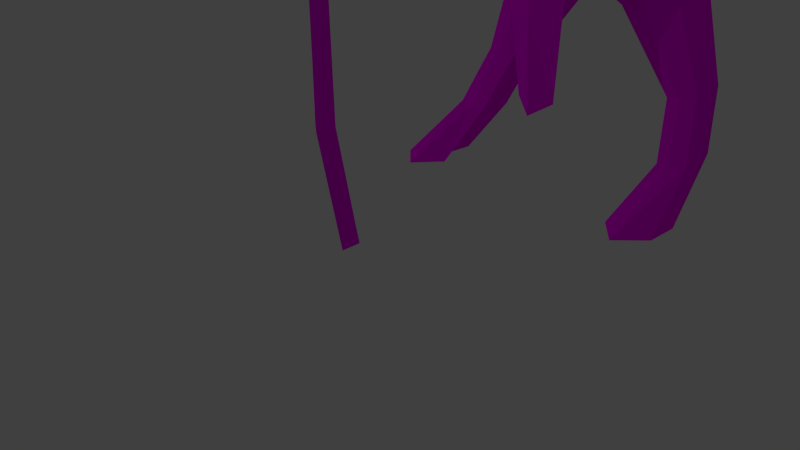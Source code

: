 # Source: worf.blend  (saved by Blender 2.75.0; exported with 4.5.12 LTS)
import bpy
from mathutils import Matrix  # noqa: F401  (used for matrix-valued properties, if any)

bpy.ops.wm.read_factory_settings(use_empty=True)
scene = bpy.context.scene
scene.name = 'Scene'

# ---- collections
col_collection_1 = bpy.data.collections.new('Collection 1'); scene.collection.children.link(col_collection_1)

# ---- images (referenced by path relative to the original .blend; pixels are not part of the script)
import os
ASSET_DIR = os.environ.get("B2B_ASSET_DIR", "")  # directory of the original .blend (textures are referenced by path, not embedded)
HERE = os.path.dirname(os.path.abspath(__file__))  # packed textures are extracted next to this script under _unpacked/

def load_image(name, relpath, width, height, colorspace="sRGB"):
    """Load a texture the original file referenced (path relative to the .blend, or extracted next to this script)."""
    p = next((c for c in (os.path.join(HERE, relpath), os.path.join(ASSET_DIR, relpath)) if relpath and os.path.exists(c)), "")
    if p:
        img = bpy.data.images.load(p, check_existing=True)
        img.name = name
    else:  # same state as the original file: an image datablock whose file is absent (Cycles renders it pink)
        img = bpy.data.images.new(name, width, height)
        img.source = "FILE"
        img.filepath = "//" + (relpath or name)
    img.colorspace_settings.name = colorspace
    return img
img_worf_psd = load_image('worf.psd', 'worf.psd', 1024, 1024, 'sRGB')

# ---- materials (node trees are filled in below, after node groups)
mat_material = bpy.data.materials.new('Material')
mat_material.alpha_threshold = 0.0
mat_material.roughness = 0.5
mat_material.line_color = (0.0, 0.0, 0.0, 1.0)

# ---- material node trees
mat_material.use_nodes = True; mat_material.node_tree.nodes.clear()
_N = mat_material.node_tree.nodes; _L = mat_material.node_tree.links
n0 = _N.new('ShaderNodeOutputMaterial'); n0.name = 'Material Output'; n0.location = (300, 300)
n1 = _N.new('ShaderNodeBsdfDiffuse'); n1.name = 'Diffuse BSDF'; n1.location = (10, 300)
n2 = _N.new('ShaderNodeTexImage'); n2.name = 'Image Texture'; n2.location = (-180, 300)
n2.width = 140
n2.image = img_worf_psd
_L.new(n1.outputs[0], n0.inputs[0])
_L.new(n2.outputs[0], n1.inputs[0])
n0.is_active_output = True

# ---- world
world_world = bpy.data.worlds.new('World'); scene.world = world_world
world_world.color = (0.05088, 0.05088, 0.05088)
world_world.use_sun_shadow = False
world_world.sun_shadow_jitter_overblur = 0.0
world_world.cycles.sampling_method = 'MANUAL'
world_world.cycles.sample_map_resolution = 256

# ---- cameras
cam_camera = bpy.data.cameras.new('Camera')
cam_camera.clip_end = 100.0
cam_camera.lens = 35.0
cam_camera.sensor_width = 32.0
cam_camera.sensor_height = 18.0
cam_camera.ortho_scale = 7.314
cam_camera.dof.focus_distance = 0.0

# ---- lights
light_lamp_003 = bpy.data.lights.new('Lamp.003', 'POINT')
light_lamp_003.transmission_factor = 0.0
light_lamp_003.cutoff_distance = 30.0
light_lamp_003.energy = 100.0
light_lamp_003.shadow_buffer_clip_start = 1.001
light_lamp_003.shadow_soft_size = 0.1
light_lamp_003.shadow_maximum_resolution = 0.006
light_lamp_003.use_absolute_resolution = True
light_lamp_003.cycles.use_multiple_importance_sampling = False
light_lamp_002 = bpy.data.lights.new('Lamp.002', 'POINT')
light_lamp_002.transmission_factor = 0.0
light_lamp_002.cutoff_distance = 30.0
light_lamp_002.energy = 100.0
light_lamp_002.shadow_buffer_clip_start = 1.001
light_lamp_002.shadow_soft_size = 0.1
light_lamp_002.shadow_maximum_resolution = 0.006
light_lamp_002.use_absolute_resolution = True
light_lamp_002.cycles.use_multiple_importance_sampling = False
light_lamp_001 = bpy.data.lights.new('Lamp.001', 'POINT')
light_lamp_001.transmission_factor = 0.0
light_lamp_001.cutoff_distance = 30.0
light_lamp_001.energy = 100.0
light_lamp_001.shadow_buffer_clip_start = 1.001
light_lamp_001.shadow_soft_size = 0.1
light_lamp_001.shadow_maximum_resolution = 0.006
light_lamp_001.use_absolute_resolution = True
light_lamp_001.cycles.use_multiple_importance_sampling = False
light_lamp = bpy.data.lights.new('Lamp', 'POINT')
light_lamp.transmission_factor = 0.0
light_lamp.cutoff_distance = 30.0
light_lamp.energy = 100.0
light_lamp.shadow_buffer_clip_start = 1.001
light_lamp.shadow_soft_size = 0.1
light_lamp.shadow_maximum_resolution = 0.006
light_lamp.use_absolute_resolution = True
light_lamp.cycles.use_multiple_importance_sampling = False

# ---- meshes
me_cube = bpy.data.meshes.new('Cube')
me_cube.from_pydata([(0.7674, 2.571, -1.232), (0.188, 1.296, -1.551), (0.5241, 2.308, -0.4806), (0.2052, 1.141, -1.266), (1.16e-08, 2.362, -1.906), (1.49e-08, 1.146, -1.632), (2.508e-07, 2.092, -0.1783), (-4.619e-07, 0.9222, -1.22), (2.157, 3.673, -9.515), (0.7103, 3.062, -0.4856), (1.717, 3.655, -9.515), (1.103e-08, 3.132, -0.1585), (0.8153, 3.192, -1.283), (0.9266, 3.815, -0.9341), (0.0, 2.466, -1.966), (4.988e-17, 4.305, -0.6466), (1.398, 3.329, -1.68), (1.419, 4.14, -1.514), (0.0, 2.452, -2.626), (0.0, 4.917, -1.752), (0.4297, 2.485, -1.703), (0.07229, 1.229, -1.6), (0.2702, 2.185, -0.278), (0.1057, 0.9882, -1.214), (0.5169, 2.712, -1.699), (1.889, 2.468, -9.515), (0.3633, 3.142, -0.2212), (0.4714, 4.143, -0.7321), (1.169, 2.779, -2.261), (0.7725, 4.757, -1.894), (1.977, 3.499, -1.924), (1.934, 3.133, -2.345), (0.0, 2.568, -3.393), (2.009, 4.043, -1.86), (1.827, 4.341, -2.09), (0.9055, 2.856, -3.272), (1.813, 3.253, -2.746), (2.673e-09, 3.009, -4.576), (0.4717, 3.348, -4.489), (1.129, 3.476, -3.652), (1.773, 3.524, -2.998), (1.151, 4.658, -2.84), (0.8013, 3.764, -4.439), (1.618, 4.355, -2.439), (1.718, 4.096, -2.932), (1.304, 4.099, -3.427), (-6.598e-09, 2.991, -5.515), (0.5886, 3.166, -5.447), (0.9163, 3.46, -5.335), (0.0, 5.245, -3.708), (1.005, 4.268, -4.204), (1.046, 4.007, -5.099), (0.3054, 5.181, -3.67), (0.8296, 4.858, -3.814), (0.654, 2.336, -1.021), (-1.485e-08, 4.623, -5.241), (0.3037, 4.57, -5.214), (0.7648, 4.412, -5.19), (0.2347, 1.158, -1.381), (-2.235e-07, 0.9526, -1.459), (3.352, 3.393, -2.939), (3.195, 3.209, -3.067), (3.421, 3.909, -2.898), (0.1243, 1.014, -1.41), (3.574, 4.203, -3.117), (3.018, 3.207, -3.324), (2.885, 3.519, -3.432), (3.558, 4.336, -3.366), (3.277, 4.07, -3.518), (3.722, 3.529, -3.205), (3.561, 3.356, -3.347), (3.834, 3.836, -3.129), (3.868, 4.073, -3.277), (3.408, 3.354, -3.585), (3.369, 3.582, -3.741), (3.789, 4.179, -3.562), (3.662, 3.985, -3.725), (4.185, 3.541, -3.314), (3.915, 3.361, -3.516), (4.263, 3.846, -3.267), (4.189, 4.104, -3.528), (3.707, 3.329, -3.877), (3.677, 3.473, -4.143), (4.097, 4.171, -3.874), (3.949, 3.989, -4.02), (5.195, 3.32, -4.366), (5.082, 3.12, -4.493), (5.281, 3.609, -4.347), (5.276, 3.703, -4.505), (4.989, 3.168, -4.629), (4.956, 3.29, -4.678), (5.251, 3.691, -4.656), (5.144, 3.533, -4.743), (2.286, 3.471, -3.154), (2.325, 4.168, -3.09), (2.764, 4.357, -2.541), (2.695, 4.005, -2.307), (2.666, 4.492, -2.861), (2.361, 2.987, -2.89), (2.634, 3.37, -2.362), (2.448, 3.028, -2.589), (0.3494, 1.794, -1.441), (0.3534, 1.68, -0.966), (-2.268e-07, 1.642, -0.8072), (1.16e-08, 1.757, -1.587), (0.2073, 1.767, -1.531), (0.2124, 1.644, -0.8559), (0.3935, 1.733, -1.187), (0.6525, 2.489, -0.8875), (0.7978, 2.245, 0.2903), (0.3649, 2.267, -0.3042), (0.6592, 2.115, 0.3179), (0.2658, 2.406, -0.3355), (0.6536, 2.162, 0.4075), (0.7854, 2.515, -0.2872), (0.5136, 2.305, 0.01299), (0.4639, 2.432, 0.08696), (5.294, 3.233, -4.475), (5.178, 3.061, -4.595), (5.438, 3.61, -4.432), (5.394, 3.743, -4.591), (5.088, 3.036, -4.714), (5.055, 3.221, -4.764), (5.387, 3.735, -4.742), (5.253, 3.489, -4.829), (0.569, 5.172, -6.877), (1.034, 4.038, -6.786), (-1.077e-08, 4.033, -6.439), (0.1529, 3.968, -6.33), (0.101, 4.718, -5.905), (-1.556e-08, 4.682, -5.906), (-4.842e-09, 3.393, -6.474), (0.2624, 3.393, -6.378), (0.3861, 3.239, -5.938), (-5.357e-09, 3.151, -5.968), (1.186, 2.926, -1.885), (2.485, 3.07, -2.533), (1.337, 3.395, -1.141), (2.911, 3.421, -2.059), (1.337, 4.217, -1.076), (2.866, 4.101, -1.994), (1.105, 4.647, -1.777), (2.507, 4.583, -2.695), (1.306, 5.192, -6.471), (0.3371, 3.968, -6.342), (0.6223, 3.239, -5.984), (0.4282, 3.393, -6.319), (0.2261, 4.672, -6.026), (1.411, 4.909, -8.134), (1.425, 4.229, -6.626), (1.465, 4.695, -6.424), (0.5691, 4.564, -6.92), (-1.49e-08, 6.096, -4.608), (0.6335, 4.158, -6.892), (0.1833, 4.644, -5.541), (0.9613, 5.302, -6.736), (0.4089, 4.648, -5.562), (1.647, 4.236, -8.051), (1.804, 5.015, -7.988), (1.873, 4.312, -7.996), (1.896, 4.665, -7.938), (1.379, 4.521, -8.14), (1.416, 4.321, -8.099), (1.606, 5.066, -8.107), (2.279, 2.85, -9.515), (2.288, 3.364, -9.515), (1.746, 3.288, -9.515), (1.532, 2.887, -9.515), (1.894, 3.761, -9.515), (1.859, 3.807, -8.885), (1.629, 3.892, -8.912), (1.818, 4.637, -8.917), (2.016, 4.586, -8.848), (2.108, 4.236, -8.819), (2.085, 3.883, -8.852), (1.623, 4.48, -8.933), (1.591, 4.092, -8.936), (1.963, 3.157, -9.515), (5.736, 3.173, -4.837), (5.476, 2.981, -5.003), (5.785, 3.645, -4.775), (5.684, 3.809, -4.948), (5.321, 3.004, -5.161), (5.234, 3.189, -5.276), (5.616, 3.737, -5.087), (5.503, 3.452, -5.174), (5.813, 3.21, -5.035), (5.604, 3.04, -5.128), (5.876, 3.568, -4.964), (5.8, 3.713, -5.183), (5.574, 3.027, -5.261), (5.397, 3.175, -5.326), (5.698, 3.666, -5.252), (5.571, 3.422, -5.332), (5.723, 3.273, -5.247), (0.1054, 6.009, -4.642), (0.07785, 5.87, -4.649), (-1.49e-08, 5.889, -4.614), (-1.49e-08, 5.604, -4.984), (0.1399, 5.591, -5.023), (0.1488, 5.739, -5.2), (-1.461e-08, 5.769, -5.208), (-1.556e-08, 5.112, -5.507), (0.1678, 5.089, -5.485), (0.1487, 5.037, -5.214), (-1.556e-08, 4.667, -5.562), (-1.485e-08, 5.067, -5.186), (0.3144, 3.166, -8.187), (-6.598e-09, 2.991, -8.393), (0.4515, 3.061, -6.817), (-6.598e-09, 2.886, -6.954), (0.0568, -0.446, -9.212), (3.356e-07, -1.583, -3.89), (0.0568, -0.2832, -9.212), (0.0568, -1.527, -3.79), (2.198e-05, -1.499, -2.613), (-9.313e-09, -0.2282, -9.274), (0.05683, -1.443, -2.686), (-9.313e-09, -0.5088, -9.274), (2.198e-05, -0.7243, -2.786), (0.1386, -0.7008, -2.851), (0.1386, -0.9871, -2.905), (2.198e-05, -1.005, -2.853), (0.1386, -0.9943, -3.351), (0.0568, -0.8762, -3.434), (0.1386, -0.6421, -3.287), (0.0568, -0.7712, -3.409), (3.316e-07, -0.6498, -3.355), (0.0, -0.7177, -3.397), (0.0568, -0.6117, -4.883), (0.0, -0.9374, -3.449), (3.316e-07, -1.031, -3.433), (2.198e-05, -0.4979, -2.645), (0.05683, -0.5284, -2.744), (3.316e-07, -0.3593, -3.366), (0.0568, -0.4009, -3.322), (0.0568, -0.7437, -4.883), (0.0, -0.8065, -4.911), (0.0, -0.5567, -4.911), (0.09236, -0.6035, -7.597), (0.09236, -0.7509, -7.597), (-9.313e-09, -0.8137, -7.642), (-9.313e-09, -0.5485, -7.642)], [], [(107, 102, 3, 58), (26, 9, 13, 27), (63, 23, 7, 59), (106, 103, 7, 23), (105, 21, 5, 104), (175, 171, 168, 10), (22, 2, 9, 26), (174, 169, 25, 164), (98, 93, 66, 65), (94, 97, 67, 68), (27, 13, 17, 29), (99, 100, 61, 60), (24, 14, 18, 28), (12, 24, 28, 16), (15, 27, 29, 19), (170, 176, 166, 167), (6, 22, 26, 11), (176, 175, 10, 166), (101, 1, 21, 105), (102, 106, 23, 3), (58, 3, 23, 63), (11, 26, 27, 15), (16, 28, 31, 30), (31, 28, 35, 36), (0, 20, 24, 12), (17, 33, 34, 29), (28, 18, 32, 35), (35, 32, 37, 38), (36, 35, 39, 40), (44, 45, 41, 43), (39, 35, 38, 42), (43, 41, 29, 34), (40, 39, 45, 44), (42, 38, 47, 48), (38, 37, 46, 47), (42, 48, 51, 50), (19, 29, 52, 49), (39, 42, 50, 45), (29, 41, 53, 52), (53, 41, 45, 50), (171, 172, 8, 168), (49, 52, 56, 55), (52, 53, 57, 56), (53, 50, 51, 57), (1, 58, 63, 21), (97, 95, 64, 67), (169, 170, 167, 25), (95, 96, 62, 64), (21, 63, 59, 5), (101, 107, 58, 1), (13, 12, 16, 17), (93, 94, 68, 66), (17, 16, 30, 33), (96, 99, 60, 62), (100, 98, 65, 61), (66, 68, 76, 74), (65, 66, 74, 73), (67, 64, 72, 75), (68, 67, 75, 76), (62, 60, 69, 71), (61, 65, 73, 70), (60, 61, 70, 69), (64, 62, 71, 72), (74, 76, 84, 82), (71, 69, 77, 79), (73, 74, 82, 81), (69, 70, 78, 77), (75, 72, 80, 83), (70, 73, 81, 78), (76, 75, 83, 84), (72, 71, 79, 80), (80, 79, 87, 88), (82, 84, 92, 90), (79, 77, 85, 87), (81, 82, 90, 89), (77, 78, 86, 85), (83, 80, 88, 91), (78, 81, 89, 86), (84, 83, 91, 92), (31, 36, 98, 100), (33, 30, 99, 96), (40, 44, 94, 93), (34, 33, 96, 95), (43, 34, 95, 97), (30, 31, 100, 99), (44, 43, 97, 94), (36, 40, 93, 98), (0, 54, 107, 101), (2, 22, 106, 102), (0, 101, 105, 20), (20, 105, 104, 4), (22, 6, 103, 106), (54, 2, 102, 107), (114, 109, 111, 115), (115, 111, 113, 116), (116, 113, 109, 114), (111, 109, 113), (112, 116, 114, 108), (110, 115, 116, 112), (108, 114, 115, 110), (86, 89, 121, 118), (92, 91, 123, 124), (88, 87, 119, 120), (90, 92, 124, 122), (87, 85, 117, 119), (89, 90, 122, 121), (85, 86, 118, 117), (91, 88, 120, 123), (51, 48, 149, 150), (48, 145, 126, 149), (156, 57, 143, 155), (130, 129, 128, 127), (133, 134, 131, 132), (47, 46, 134, 133), (135, 136, 138, 137), (137, 138, 140, 139), (139, 140, 142, 141), (47, 133, 145, 48), (154, 56, 57, 156), (129, 154, 156, 147), (57, 51, 150, 143), (147, 156, 155, 125), (133, 132, 146, 145), (155, 143, 158, 163), (132, 128, 144, 146), (197, 196, 195, 152), (125, 155, 163, 148), (146, 144, 151, 153), (145, 146, 153, 126), (132, 131, 127, 128), (128, 129, 147, 144), (144, 147, 125, 151), (143, 150, 160, 158), (153, 151, 161, 162), (151, 125, 148, 161), (126, 153, 162, 157), (150, 149, 159, 160), (149, 126, 157, 159), (172, 173, 165, 8), (20, 4, 14, 24), (2, 54, 0, 9), (9, 0, 12, 13), (173, 174, 164, 165), (160, 159, 174, 173), (158, 160, 173, 172), (157, 162, 170, 169), (163, 158, 172, 171), (161, 148, 175, 176), (162, 161, 176, 170), (159, 157, 169, 174), (148, 163, 171, 175), (177, 166, 10, 168), (25, 167, 166, 177), (164, 25, 177, 165), (165, 177, 168, 8), (120, 119, 180, 181), (122, 124, 185, 183), (119, 117, 178, 180), (121, 122, 183, 182), (117, 118, 179, 178), (123, 120, 181, 184), (118, 121, 182, 179), (124, 123, 184, 185), (183, 185, 193, 191), (180, 178, 186, 188), (182, 183, 191, 190), (178, 179, 187, 186), (184, 181, 189, 192), (179, 182, 190, 187), (185, 184, 192, 193), (181, 180, 188, 189), (187, 190, 194, 186), (190, 191, 193, 194), (194, 193, 192, 189), (186, 194, 189, 188), (198, 199, 196, 197), (199, 200, 195, 196), (200, 201, 152, 195), (203, 202, 201, 200), (204, 203, 200, 199), (206, 204, 199, 198), (55, 56, 204, 206), (56, 154, 203, 204), (129, 130, 205, 154), (154, 205, 202, 203), (210, 209, 207, 208), (46, 47, 209, 210), (240, 241, 218, 211), (218, 216, 213, 211), (212, 214, 217, 215), (223, 221, 217, 214), (221, 220, 219, 222), (239, 240, 211, 213), (242, 239, 213, 216), (219, 220, 233, 232), (228, 226, 229, 238), (227, 225, 226, 228), (225, 223, 224, 226), (223, 231, 230, 224), (223, 225, 220, 221), (231, 223, 214, 212), (224, 230, 237, 236), (221, 222, 215, 217), (235, 234, 232, 233), (225, 227, 234, 235), (220, 225, 235, 233), (226, 224, 236, 229), (238, 229, 239, 242), (229, 236, 240, 239), (236, 237, 241, 240)])
_uv = me_cube.uv_layers.new(name='UVMap')
_uv.uv.foreach_set('vector', [0.8628, 0.1125, 0.8393, 0.1239, 0.8187, 0.06474, 0.831, 0.05747, 0.8694, 0.2735, 0.9029, 0.2444, 0.9732, 0.2816, 0.9485, 0.3381, 0.8181, 0.03638, 0.8014, 0.04949, 0.7905, 0.03585, 0.8102, 0.01853, 0.8165, 0.1252, 0.7917, 0.1178, 0.7905, 0.03585, 0.8014, 0.04949, 0.8945, 0.07286, 0.8458, 0.03051, 0.8384, 0.01513, 0.8925, 0.04427, 0.4132, 0.09262, 0.4051, 0.1191, 0.3172, 0.05825, 0.3216, 0.03689, 0.8172, 0.2009, 0.8528, 0.1999, 0.9029, 0.2444, 0.8694, 0.2735, 0.3191, 0.1606, 0.3011, 0.1797, 0.1719, 0.09782, 0.2113, 0.08264, 0.8466, 0.5321, 0.8959, 0.5477, 0.885, 0.611, 0.8438, 0.6018, 0.6023, 0.5243, 0.6454, 0.5334, 0.6593, 0.6267, 0.6188, 0.6303, 0.1292, 0.7516, 0.1418, 0.695, 0.2188, 0.6834, 0.2587, 0.769, 0.7719, 0.5117, 0.8156, 0.5178, 0.8066, 0.5945, 0.7746, 0.5967, 0.0709, 0.5764, 0.01824, 0.5452, 0.02387, 0.4815, 0.13, 0.5216, 0.1105, 0.6316, 0.0709, 0.5764, 0.13, 0.5216, 0.1732, 0.5991, 0.1157, 0.7992, 0.1292, 0.7516, 0.2587, 0.769, 0.2341, 0.8338, 0.2941, 0.2067, 0.2968, 0.2346, 0.193, 0.1743, 0.1807, 0.1397, 0.7857, 0.1979, 0.8172, 0.2009, 0.8694, 0.2735, 0.8348, 0.2888, 0.2968, 0.2346, 0.3059, 0.2791, 0.2097, 0.2115, 0.193, 0.1743, 0.8865, 0.09498, 0.851, 0.05088, 0.8458, 0.03051, 0.8945, 0.07286, 0.8393, 0.1239, 0.8165, 0.1252, 0.8014, 0.04949, 0.8187, 0.06474, 0.831, 0.05747, 0.8187, 0.06474, 0.8014, 0.04949, 0.8181, 0.03638, 0.8348, 0.2888, 0.8694, 0.2735, 0.9485, 0.3381, 0.9211, 0.38, 0.1732, 0.5991, 0.13, 0.5216, 0.2195, 0.5255, 0.2355, 0.5772, 0.2195, 0.5255, 0.13, 0.5216, 0.116, 0.4264, 0.2171, 0.4832, 0.9248, 0.1744, 0.9441, 0.1164, 0.9649, 0.1324, 0.9658, 0.2054, 0.2188, 0.6834, 0.2684, 0.6195, 0.2927, 0.652, 0.2587, 0.769, 0.13, 0.5216, 0.02387, 0.4815, 0.03328, 0.4069, 0.116, 0.4264, 0.116, 0.4264, 0.03328, 0.4069, 0.05054, 0.2832, 0.1074, 0.2924, 0.2171, 0.4832, 0.116, 0.4264, 0.1729, 0.3775, 0.2316, 0.4498, 0.3791, 0.657, 0.4297, 0.6945, 0.3483, 0.747, 0.3263, 0.6735, 0.1729, 0.3775, 0.116, 0.4264, 0.1074, 0.2924, 0.1647, 0.2841, 0.3263, 0.6735, 0.3483, 0.747, 0.2587, 0.769, 0.2927, 0.652, 0.2316, 0.4498, 0.1729, 0.3775, 0.2486, 0.3686, 0.2803, 0.4223, 0.1647, 0.2841, 0.1074, 0.2924, 0.08911, 0.1856, 0.1329, 0.1877, 0.1074, 0.2924, 0.05054, 0.2832, 0.02857, 0.1931, 0.08911, 0.1856, 0.1647, 0.2841, 0.1329, 0.1877, 0.189, 0.205, 0.228, 0.2886, 0.2341, 0.8338, 0.2587, 0.769, 0.4194, 0.8375, 0.422, 0.8708, 0.1729, 0.3775, 0.1647, 0.2841, 0.228, 0.2886, 0.2486, 0.3686, 0.2587, 0.769, 0.3483, 0.747, 0.4419, 0.7862, 0.4194, 0.8375, 0.4419, 0.7862, 0.3483, 0.747, 0.4297, 0.6945, 0.4977, 0.7417, 0.4051, 0.1191, 0.3916, 0.1404, 0.2928, 0.07754, 0.3172, 0.05825, 0.422, 0.8708, 0.4194, 0.8375, 0.58, 0.8402, 0.5807, 0.8699, 0.4194, 0.8375, 0.4419, 0.7862, 0.583, 0.7927, 0.58, 0.8402, 0.4419, 0.7862, 0.4977, 0.7417, 0.5881, 0.7443, 0.583, 0.7927, 0.851, 0.05088, 0.831, 0.05747, 0.8181, 0.03638, 0.8458, 0.03051, 0.6454, 0.5334, 0.6809, 0.5244, 0.6892, 0.6135, 0.6593, 0.6267, 0.3011, 0.1797, 0.2941, 0.2067, 0.1807, 0.1397, 0.1719, 0.09782, 0.6809, 0.5244, 0.7183, 0.5081, 0.7252, 0.5929, 0.6892, 0.6135, 0.8458, 0.03051, 0.8181, 0.03638, 0.8102, 0.01853, 0.8384, 0.01513, 0.8865, 0.09498, 0.8628, 0.1125, 0.831, 0.05747, 0.851, 0.05088, 0.1418, 0.695, 0.1105, 0.6316, 0.1732, 0.5991, 0.2188, 0.6834, 0.8959, 0.5477, 0.9574, 0.5659, 0.9166, 0.6663, 0.885, 0.611, 0.2188, 0.6834, 0.1732, 0.5991, 0.2355, 0.5772, 0.2684, 0.6195, 0.7183, 0.5081, 0.7719, 0.5117, 0.7746, 0.5967, 0.7252, 0.5929, 0.8156, 0.5178, 0.8466, 0.5321, 0.8438, 0.6018, 0.8066, 0.5945, 0.885, 0.611, 0.9166, 0.6663, 0.9012, 0.7083, 0.8642, 0.675, 0.8438, 0.6018, 0.885, 0.611, 0.8642, 0.675, 0.8346, 0.6586, 0.6593, 0.6267, 0.6892, 0.6135, 0.6977, 0.6605, 0.6609, 0.6703, 0.6188, 0.6303, 0.6593, 0.6267, 0.6609, 0.6703, 0.6279, 0.6782, 0.7252, 0.5929, 0.7746, 0.5967, 0.7663, 0.6521, 0.7303, 0.652, 0.8066, 0.5945, 0.8438, 0.6018, 0.8346, 0.6586, 0.8004, 0.6513, 0.7746, 0.5967, 0.8066, 0.5945, 0.8004, 0.6513, 0.7663, 0.6521, 0.6892, 0.6135, 0.7252, 0.5929, 0.7303, 0.652, 0.6977, 0.6605, 0.8642, 0.675, 0.9012, 0.7083, 0.8907, 0.7505, 0.8454, 0.7329, 0.7303, 0.652, 0.7663, 0.6521, 0.7534, 0.7094, 0.7237, 0.7077, 0.8346, 0.6586, 0.8642, 0.675, 0.8454, 0.7329, 0.8223, 0.7137, 0.7663, 0.6521, 0.8004, 0.6513, 0.788, 0.7032, 0.7534, 0.7094, 0.6609, 0.6703, 0.6977, 0.6605, 0.6904, 0.7103, 0.6599, 0.7215, 0.8004, 0.6513, 0.8346, 0.6586, 0.8223, 0.7137, 0.788, 0.7032, 0.6279, 0.6782, 0.6609, 0.6703, 0.6599, 0.7215, 0.6312, 0.721, 0.6977, 0.6605, 0.7303, 0.652, 0.7237, 0.7077, 0.6904, 0.7103, 0.6904, 0.7103, 0.7237, 0.7077, 0.7122, 0.8335, 0.6967, 0.8417, 0.8454, 0.7329, 0.8907, 0.7505, 0.8127, 0.8694, 0.7947, 0.8449, 0.7237, 0.7077, 0.7534, 0.7094, 0.7413, 0.8345, 0.7122, 0.8335, 0.8223, 0.7137, 0.8454, 0.7329, 0.7947, 0.8449, 0.7809, 0.8425, 0.7534, 0.7094, 0.788, 0.7032, 0.7652, 0.8396, 0.7413, 0.8345, 0.6599, 0.7215, 0.6904, 0.7103, 0.6967, 0.8417, 0.6845, 0.8508, 0.788, 0.7032, 0.8223, 0.7137, 0.7809, 0.8425, 0.7652, 0.8396, 0.6312, 0.721, 0.6599, 0.7215, 0.6845, 0.8508, 0.6654, 0.856, 0.8267, 0.464, 0.8703, 0.4788, 0.8466, 0.5321, 0.8156, 0.5178, 0.7185, 0.4336, 0.7746, 0.4382, 0.7719, 0.5117, 0.7183, 0.5081, 0.9074, 0.4922, 0.9671, 0.5007, 0.9574, 0.5659, 0.8959, 0.5477, 0.6758, 0.4302, 0.7185, 0.4336, 0.7183, 0.5081, 0.6809, 0.5244, 0.6337, 0.4296, 0.6758, 0.4302, 0.6809, 0.5244, 0.6454, 0.5334, 0.7746, 0.4382, 0.8267, 0.464, 0.8156, 0.5178, 0.7719, 0.5117, 0.586, 0.462, 0.6337, 0.4296, 0.6454, 0.5334, 0.6023, 0.5243, 0.8703, 0.4788, 0.9074, 0.4922, 0.8959, 0.5477, 0.8466, 0.5321, 0.9248, 0.1744, 0.8922, 0.1675, 0.8628, 0.1125, 0.8865, 0.09498, 0.8528, 0.1999, 0.8172, 0.2009, 0.8165, 0.1252, 0.8393, 0.1239, 0.9248, 0.1744, 0.8865, 0.09498, 0.8945, 0.07286, 0.9441, 0.1164, 0.9441, 0.1164, 0.8945, 0.07286, 0.8925, 0.04427, 0.9612, 0.06491, 0.8172, 0.2009, 0.7857, 0.1979, 0.7917, 0.1178, 0.8165, 0.1252, 0.8922, 0.1675, 0.8528, 0.1999, 0.8393, 0.1239, 0.8628, 0.1125, 0.8939, 0.3652, 0.9197, 0.4209, 0.9111, 0.4351, 0.8802, 0.4075, 0.8802, 0.4075, 0.9111, 0.4351, 0.909, 0.4455, 0.8668, 0.4245, 0.8668, 0.4245, 0.909, 0.4455, 0.892, 0.4584, 0.8303, 0.4471, 0.9111, 0.4351, 0.9197, 0.4209, 0.9192, 0.4385, 0.8371, 0.3933, 0.8668, 0.4245, 0.8303, 0.4471, 0.7736, 0.4205, 0.8536, 0.3846, 0.8802, 0.4075, 0.8668, 0.4245, 0.8371, 0.3933, 0.8579, 0.3218, 0.8939, 0.3652, 0.8802, 0.4075, 0.8536, 0.3846, 0.6674, 0.1457, 0.6526, 0.1338, 0.6668, 0.1182, 0.6786, 0.1303, 0.613, 0.102, 0.5915, 0.09186, 0.5941, 0.07091, 0.6224, 0.08413, 0.7367, 0.184, 0.717, 0.1801, 0.7277, 0.1615, 0.7485, 0.1723, 0.6374, 0.1295, 0.613, 0.102, 0.6224, 0.08413, 0.6464, 0.1111, 0.717, 0.1801, 0.6883, 0.165, 0.6964, 0.146, 0.7277, 0.1615, 0.6526, 0.1338, 0.6374, 0.1295, 0.6464, 0.1111, 0.6668, 0.1182, 0.6883, 0.165, 0.6674, 0.1457, 0.6786, 0.1303, 0.6964, 0.146, 0.5915, 0.09186, 0.5753, 0.09793, 0.5764, 0.08103, 0.5941, 0.07091, 0.7127, 0.3303, 0.6936, 0.3776, 0.5679, 0.3063, 0.5932, 0.2697, 0.6936, 0.3776, 0.642, 0.4117, 0.5462, 0.3422, 0.5679, 0.3063, 0.7198, 0.2333, 0.7204, 0.2867, 0.6046, 0.2269, 0.6083, 0.187, 0.6415, 0.8821, 0.6434, 0.8709, 0.7208, 0.8997, 0.7141, 0.9176, 0.06104, 0.145, 0.02518, 0.1448, 0.01972, 0.09093, 0.044, 0.09713, 0.08911, 0.1856, 0.02999, 0.1907, 0.02518, 0.1448, 0.06104, 0.145, 0.2509, 0.5246, 0.3381, 0.4107, 0.4048, 0.4366, 0.3104, 0.589, 0.3104, 0.589, 0.4048, 0.4366, 0.4586, 0.4771, 0.3783, 0.6334, 0.3783, 0.6334, 0.4586, 0.4771, 0.5403, 0.5167, 0.4581, 0.6596, 0.08911, 0.1856, 0.06104, 0.145, 0.08576, 0.1333, 0.1329, 0.1877, 0.6098, 0.8581, 0.58, 0.8402, 0.583, 0.7927, 0.6162, 0.8369, 0.6434, 0.8709, 0.6098, 0.8581, 0.6162, 0.8369, 0.6568, 0.8621, 0.7204, 0.2867, 0.7127, 0.3303, 0.5932, 0.2697, 0.6046, 0.2269, 0.7085, 0.1895, 0.7198, 0.2333, 0.6083, 0.187, 0.6245, 0.1495, 0.06104, 0.145, 0.044, 0.09713, 0.06292, 0.1001, 0.08576, 0.1333, 0.6083, 0.187, 0.6046, 0.2269, 0.4798, 0.1841, 0.4847, 0.1576, 0.044, 0.09713, 0.04914, 0.03957, 0.06638, 0.04383, 0.06292, 0.1001, 0.3764, 0.01684, 0.3818, 0.0234, 0.3707, 0.03144, 0.3584, 0.02558, 0.6245, 0.1495, 0.6083, 0.187, 0.4847, 0.1576, 0.4898, 0.1288, 0.6092, 0.4213, 0.5658, 0.4356, 0.4864, 0.4065, 0.5209, 0.3779, 0.642, 0.4117, 0.6092, 0.4213, 0.5209, 0.3779, 0.5462, 0.3422, 0.044, 0.09713, 0.01972, 0.09093, 0.03236, 0.03032, 0.04914, 0.03957, 0.7208, 0.8997, 0.6434, 0.8709, 0.6568, 0.8621, 0.7287, 0.8838, 0.5658, 0.4356, 0.5271, 0.4899, 0.4472, 0.4455, 0.4864, 0.4065, 0.6046, 0.2269, 0.5932, 0.2697, 0.4601, 0.2131, 0.4798, 0.1841, 0.5209, 0.3779, 0.4864, 0.4065, 0.3913, 0.3009, 0.4078, 0.2818, 0.4864, 0.4065, 0.4472, 0.4455, 0.3681, 0.3309, 0.3913, 0.3009, 0.5462, 0.3422, 0.5209, 0.3779, 0.4078, 0.2818, 0.4182, 0.2568, 0.5932, 0.2697, 0.5679, 0.3063, 0.432, 0.2345, 0.4601, 0.2131, 0.5679, 0.3063, 0.5462, 0.3422, 0.4182, 0.2568, 0.432, 0.2345, 0.3916, 0.1404, 0.3584, 0.1541, 0.2561, 0.08211, 0.2928, 0.07754, 0.9441, 0.1164, 0.9612, 0.06491, 0.9732, 0.06809, 0.9649, 0.1324, 0.8528, 0.1999, 0.8922, 0.1675, 0.9248, 0.1744, 0.9029, 0.2444, 0.9029, 0.2444, 0.9248, 0.1744, 0.9658, 0.2054, 0.9732, 0.2816, 0.3584, 0.1541, 0.3191, 0.1606, 0.2113, 0.08264, 0.2561, 0.08211, 0.4601, 0.2131, 0.432, 0.2345, 0.3191, 0.1606, 0.3584, 0.1541, 0.4798, 0.1841, 0.4601, 0.2131, 0.3584, 0.1541, 0.3916, 0.1404, 0.4182, 0.2568, 0.4078, 0.2818, 0.2941, 0.2067, 0.3011, 0.1797, 0.4847, 0.1576, 0.4798, 0.1841, 0.3916, 0.1404, 0.4051, 0.1191, 0.3913, 0.3009, 0.3681, 0.3309, 0.3059, 0.2791, 0.2968, 0.2346, 0.4078, 0.2818, 0.3913, 0.3009, 0.2968, 0.2346, 0.2941, 0.2067, 0.432, 0.2345, 0.4182, 0.2568, 0.3011, 0.1797, 0.3191, 0.1606, 0.4898, 0.1288, 0.4847, 0.1576, 0.4051, 0.1191, 0.4132, 0.09262, 0.7877, 0.348, 0.7756, 0.3233, 0.7894, 0.2899, 0.8096, 0.2886, 0.7514, 0.4015, 0.7389, 0.3489, 0.7756, 0.3233, 0.7877, 0.348, 0.8027, 0.3856, 0.7514, 0.4015, 0.7877, 0.348, 0.8264, 0.3409, 0.8264, 0.3409, 0.7877, 0.348, 0.8096, 0.2886, 0.8288, 0.308, 0.7485, 0.1723, 0.7277, 0.1615, 0.7553, 0.1319, 0.7813, 0.1356, 0.6464, 0.1111, 0.6224, 0.08413, 0.6405, 0.04808, 0.6616, 0.07294, 0.7277, 0.1615, 0.6964, 0.146, 0.7221, 0.1141, 0.7553, 0.1319, 0.6668, 0.1182, 0.6464, 0.1111, 0.6616, 0.07294, 0.6799, 0.08362, 0.6964, 0.146, 0.6786, 0.1303, 0.6962, 0.09584, 0.7221, 0.1141, 0.5941, 0.07091, 0.5764, 0.08103, 0.5939, 0.03172, 0.6127, 0.03625, 0.6786, 0.1303, 0.6668, 0.1182, 0.6799, 0.08362, 0.6962, 0.09584, 0.6224, 0.08413, 0.5941, 0.07091, 0.6127, 0.03625, 0.6405, 0.04808, 0.6616, 0.07294, 0.6405, 0.04808, 0.6561, 0.03296, 0.6761, 0.05902, 0.7553, 0.1319, 0.7221, 0.1141, 0.7324, 0.09572, 0.7626, 0.1085, 0.6799, 0.08362, 0.6616, 0.07294, 0.6761, 0.05902, 0.7026, 0.06543, 0.7221, 0.1141, 0.6962, 0.09584, 0.7088, 0.07896, 0.7324, 0.09572, 0.6127, 0.03625, 0.5939, 0.03172, 0.6157, 0.01001, 0.6282, 0.01784, 0.6962, 0.09584, 0.6799, 0.08362, 0.7026, 0.06543, 0.7088, 0.07896, 0.6405, 0.04808, 0.6127, 0.03625, 0.6282, 0.01784, 0.6561, 0.03296, 0.7813, 0.1356, 0.7553, 0.1319, 0.7626, 0.1085, 0.7917, 0.1077, 0.7088, 0.07896, 0.7099, 0.06402, 0.7392, 0.07428, 0.7324, 0.09572, 0.7099, 0.06402, 0.7229, 0.04122, 0.7521, 0.05587, 0.7392, 0.07428, 0.7392, 0.07428, 0.7521, 0.05587, 0.7768, 0.0728, 0.7809, 0.08583, 0.7324, 0.09572, 0.7392, 0.07428, 0.7809, 0.08583, 0.7626, 0.1085, 0.4257, 0.0226, 0.4289, 0.0394, 0.3818, 0.0234, 0.3791, 0.01494, 0.4289, 0.0394, 0.424, 0.05858, 0.3707, 0.03144, 0.3818, 0.0234, 0.424, 0.05858, 0.4168, 0.07213, 0.3586, 0.03826, 0.3707, 0.03144, 0.4886, 0.06477, 0.4858, 0.08266, 0.4168, 0.07213, 0.424, 0.05858, 0.4898, 0.04004, 0.4886, 0.06477, 0.424, 0.05858, 0.4289, 0.0394, 0.4832, 0.02356, 0.4898, 0.04004, 0.4289, 0.0394, 0.4257, 0.0226, 0.5252, 0.01132, 0.5389, 0.03571, 0.4898, 0.04004, 0.4832, 0.02356, 0.5389, 0.03571, 0.5322, 0.06706, 0.4886, 0.06477, 0.4898, 0.04004, 0.6434, 0.8709, 0.6415, 0.8821, 0.6091, 0.8762, 0.6098, 0.8581, 0.5322, 0.06706, 0.5293, 0.08531, 0.4858, 0.08266, 0.4886, 0.06477, 0.9341, 0.8461, 0.885, 0.8399, 0.9457, 0.7185, 0.9862, 0.7141, 0.8755, 0.9753, 0.8174, 0.9577, 0.885, 0.8399, 0.9341, 0.8461, 0.5456, 0.9219, 0.5502, 0.9103, 0.7209, 0.9304, 0.7146, 0.9393, 0.7227, 0.9322, 0.7251, 0.9609, 0.716, 0.956, 0.7146, 0.9393, 0.1624, 0.8415, 0.1516, 0.8504, 0.03169, 0.8586, 0.02369, 0.85, 0.1036, 0.9086, 0.05485, 0.9097, 0.03169, 0.8586, 0.1516, 0.8504, 0.05485, 0.9097, 0.05256, 0.9414, 0.03654, 0.9398, 0.0383, 0.909, 0.5465, 0.937, 0.5456, 0.9219, 0.7146, 0.9393, 0.716, 0.956, 0.5512, 0.9481, 0.5465, 0.937, 0.716, 0.956, 0.7228, 0.9639, 0.03654, 0.9398, 0.05256, 0.9414, 0.04168, 0.9614, 0.03073, 0.9677, 0.1187, 0.9399, 0.1135, 0.9321, 0.267, 0.9421, 0.2699, 0.9502, 0.1141, 0.9471, 0.09808, 0.9454, 0.1135, 0.9321, 0.117, 0.9407, 0.09808, 0.9454, 0.1036, 0.9086, 0.1156, 0.921, 0.1135, 0.9321, 0.1036, 0.9086, 0.1209, 0.9065, 0.1214, 0.9143, 0.1156, 0.921, 0.1036, 0.9086, 0.09808, 0.9454, 0.05256, 0.9414, 0.05485, 0.9097, 0.1207, 0.902, 0.1036, 0.9086, 0.1516, 0.8504, 0.1644, 0.8449, 0.1156, 0.921, 0.1226, 0.9147, 0.2692, 0.9194, 0.2666, 0.9283, 0.05485, 0.9097, 0.0383, 0.909, 0.02202, 0.8522, 0.03169, 0.8586, 0.1027, 0.9719, 0.1069, 0.9795, 0.03101, 0.9677, 0.04168, 0.9614, 0.09808, 0.9454, 0.1141, 0.9475, 0.1093, 0.9776, 0.1027, 0.9719, 0.05256, 0.9414, 0.09808, 0.9454, 0.1027, 0.9719, 0.04168, 0.9614, 0.1135, 0.9321, 0.1156, 0.921, 0.2666, 0.9283, 0.267, 0.9421, 0.2699, 0.9502, 0.267, 0.9421, 0.5465, 0.937, 0.5512, 0.9481, 0.267, 0.9421, 0.2666, 0.9283, 0.5456, 0.9219, 0.5465, 0.937, 0.2666, 0.9283, 0.2692, 0.9194, 0.5502, 0.9103, 0.5456, 0.9219])
me_cube.materials.append(mat_material)
me_cube.use_remesh_preserve_volume = False
me_cube.use_remesh_preserve_attributes = False
me_cube.use_mirror_vertex_groups = False
me_cube.update()

# ---- objects
ob_lamp_003 = bpy.data.objects.new('Lamp.003', light_lamp_003)
ob_lamp_002 = bpy.data.objects.new('Lamp.002', light_lamp_002)
ob_lamp_001 = bpy.data.objects.new('Lamp.001', light_lamp_001)
ob_cube = bpy.data.objects.new('Cube', me_cube)
ob_lamp = bpy.data.objects.new('Lamp', light_lamp)
ob_camera = bpy.data.objects.new('Camera', cam_camera)

# ---- transforms, parenting, visibility, modifiers, constraints
ob_lamp_003.location = (4.076, 12.77, 15.18)
ob_lamp_003.rotation_euler = (0.6503, 0.05522, 1.866)
ob_lamp_003.lock_rotations_4d = False
ob_lamp_003.empty_display_type = 'ARROWS'
ob_lamp_003.color = (0.0, 0.0, 0.0, 0.0)
ob_lamp_003.lineart.crease_threshold = 0.0
ob_lamp_002.location = (-6.123, 13.8, 9.19)
ob_lamp_002.rotation_euler = (0.6503, 0.05522, 1.866)
ob_lamp_002.lock_rotations_4d = False
ob_lamp_002.empty_display_type = 'ARROWS'
ob_lamp_002.color = (0.0, 0.0, 0.0, 0.0)
ob_lamp_002.lineart.crease_threshold = 0.0
ob_lamp_001.location = (-6.123, -4.387, 1.881)
ob_lamp_001.rotation_euler = (0.6503, 0.05522, 1.866)
ob_lamp_001.lock_rotations_4d = False
ob_lamp_001.empty_display_type = 'ARROWS'
ob_lamp_001.color = (0.0, 0.0, 0.0, 0.0)
ob_lamp_001.lineart.crease_threshold = 0.0
ob_cube.location = (0.0, 0.0, 9.515)
ob_cube.lock_rotations_4d = False
ob_cube.empty_display_type = 'ARROWS'
ob_cube.lineart.crease_threshold = 0.0
_m = ob_cube.modifiers.new('Mirror', 'MIRROR')
ob_lamp.location = (4.076, -5.412, 15.18)
ob_lamp.rotation_euler = (0.6503, 0.05522, 1.866)
ob_lamp.lock_rotations_4d = False
ob_lamp.empty_display_type = 'ARROWS'
ob_lamp.color = (0.0, 0.0, 0.0, 0.0)
ob_lamp.lineart.crease_threshold = 0.0
ob_camera.location = (7.481, -6.508, 5.344)
ob_camera.rotation_euler = (1.109, 0.01082, 0.8149)
ob_camera.lock_rotations_4d = False
ob_camera.empty_display_type = 'ARROWS'
ob_camera.color = (0.0, 0.0, 0.0, 0.0)
ob_camera.display_type = 'WIRE'
ob_camera.lineart.crease_threshold = 0.0

# ---- collection membership
col_collection_1.objects.link(ob_lamp_003)
col_collection_1.objects.link(ob_lamp_002)
col_collection_1.objects.link(ob_lamp_001)
col_collection_1.objects.link(ob_cube)
col_collection_1.objects.link(ob_lamp)
col_collection_1.objects.link(ob_camera)

# ---- scene / render settings (as saved in the file)
scene.camera = ob_camera
scene.frame_start = 1; scene.frame_end = 250; scene.frame_set(0)
scene.render.engine = 'CYCLES'
scene.render.resolution_percentage = 50
scene.render.dither_intensity = 0.0
scene.cycles.use_denoising = False
scene.cycles.samples = 10
scene.cycles.sampling_pattern = 'TABULATED_SOBOL'
scene.cycles.light_sampling_threshold = 0.0
scene.cycles.use_adaptive_sampling = False
scene.cycles.use_light_tree = False
scene.cycles.blur_glossy = 0.0
scene.cycles.pixel_filter_type = 'GAUSSIAN'
scene.cycles.sample_clamp_indirect = 0.0
scene.view_settings.view_transform = 'Standard'
bpy.context.view_layer.update()

